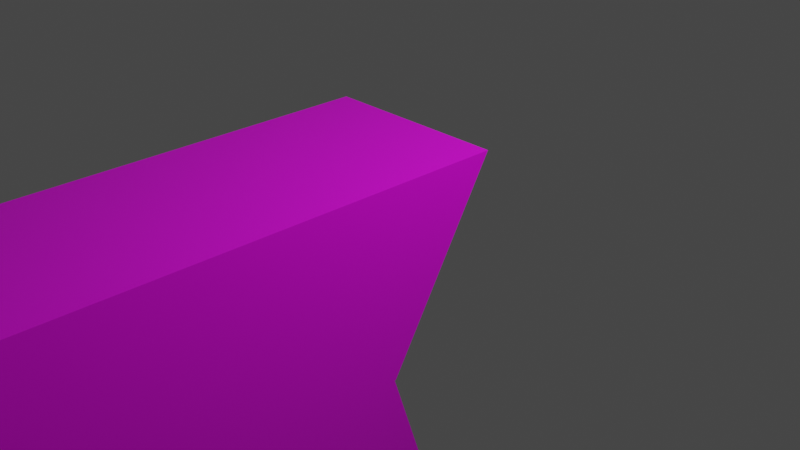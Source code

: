 # Source: gun3.blend  (saved by Blender 3.1.7; exported with 4.5.12 LTS)
import bpy
from mathutils import Matrix  # noqa: F401  (used for matrix-valued properties, if any)

bpy.ops.wm.read_factory_settings(use_empty=True)
scene = bpy.context.scene
scene.name = 'Scene'

# ---- collections
col_collection = bpy.data.collections.new('Collection'); scene.collection.children.link(col_collection)

# ---- images (referenced by path relative to the original .blend; pixels are not part of the script)
import os
ASSET_DIR = os.environ.get("B2B_ASSET_DIR", "")  # directory of the original .blend (textures are referenced by path, not embedded)
HERE = os.path.dirname(os.path.abspath(__file__))  # packed textures are extracted next to this script under _unpacked/

def load_image(name, relpath, width, height, colorspace="sRGB"):
    """Load a texture the original file referenced (path relative to the .blend, or extracted next to this script)."""
    p = next((c for c in (os.path.join(HERE, relpath), os.path.join(ASSET_DIR, relpath)) if relpath and os.path.exists(c)), "")
    if p:
        img = bpy.data.images.load(p, check_existing=True)
        img.name = name
    else:  # same state as the original file: an image datablock whose file is absent (Cycles renders it pink)
        img = bpy.data.images.new(name, width, height)
        img.source = "FILE"
        img.filepath = "//" + (relpath or name)
    img.colorspace_settings.name = colorspace
    return img
img_gun3 = load_image('Gun3', 'Gun3.png', 1024, 1024, 'sRGB')

# ---- materials (node trees are filled in below, after node groups)
mat_material = bpy.data.materials.new('Material')
mat_material.alpha_threshold = 0.0
mat_material.use_transparent_shadow = False
mat_material.line_color = (0.0, 0.0, 0.0, 1.0)

# ---- material node trees
mat_material.use_nodes = True; mat_material.node_tree.nodes.clear()
_N = mat_material.node_tree.nodes; _L = mat_material.node_tree.links
n0 = _N.new('ShaderNodeOutputMaterial'); n0.name = 'Material Output'; n0.location = (300, 300)
n1 = _N.new('ShaderNodeBsdfPrincipled'); n1.name = 'Principled BSDF'; n1.location = (10, 300)
n1.distribution = 'GGX'
n1.subsurface_method = 'RANDOM_WALK_SKIN'
n1.inputs[2].default_value = 0.4
n1.inputs[3].default_value = 1.45
n1.inputs[27].default_value = (0.0, 0.0, 0.0, 1.0)
n1.inputs[28].default_value = 1.0
n2 = _N.new('ShaderNodeTexImage'); n2.name = 'Image Texture'; n2.location = (-280, 280)
n2.image = img_gun3
_L.new(n1.outputs[0], n0.inputs[0])
_L.new(n2.outputs[0], n1.inputs[0])
n0.is_active_output = True

# ---- world
world_world = bpy.data.worlds.new('World'); scene.world = world_world
world_world.use_nodes = True; world_world.node_tree.nodes.clear()
_N = world_world.node_tree.nodes; _L = world_world.node_tree.links
n0 = _N.new('ShaderNodeOutputWorld'); n0.name = 'World Output'; n0.location = (300, 300)
n1 = _N.new('ShaderNodeBackground'); n1.name = 'Background'; n1.location = (10, 300)
n1.inputs[0].default_value = (0.05088, 0.05088, 0.05088, 1.0)
_L.new(n1.outputs[0], n0.inputs[0])
n0.is_active_output = True
world_world.color = (0.05088, 0.05088, 0.05088)
world_world.use_sun_shadow = False
world_world.sun_shadow_jitter_overblur = 0.0

# ---- cameras
cam_camera = bpy.data.cameras.new('Camera')
cam_camera.clip_end = 100.0
cam_camera.ortho_scale = 7.314

# ---- lights
light_light = bpy.data.lights.new('Light', 'POINT')
light_light.transmission_factor = 0.0
light_light.energy = 1000.0
light_light.shadow_soft_size = 0.1
light_light.shadow_maximum_resolution = 0.006
light_light.use_absolute_resolution = True

# ---- meshes
me_cube = bpy.data.meshes.new('Cube')
me_cube.from_pydata([(7.497, 1.0, 1.0), (7.497, 1.0, -1.0), (7.497, -1.0, 1.0), (7.497, -1.0, -1.0), (-0.1859, 1.0, 1.0), (0.9859, 1.0, -1.0), (-0.1859, -1.0, 1.0), (0.9859, -1.0, -1.0), (9.286, 1.0, 1.0), (9.286, 1.0, -1.0), (9.286, -1.0, 1.0), (9.286, -1.0, -1.0), (10.8, 1.0, 1.0), (10.8, 1.0, -1.0), (10.8, -1.0, 1.0), (10.8, -1.0, -1.0), (7.497, -1.0, -2.426), (7.497, 1.0, -2.426), (9.286, -1.0, -1.102), (9.286, 1.0, -1.102), (12.0, 1.0, 1.0), (12.0, 1.0, -1.0), (12.0, -1.0, 1.0), (12.0, -1.0, -1.0), (9.793, -1.0, -4.161), (9.793, 0.9996, -4.161), (10.89, -1.0, -4.161), (10.89, 0.9996, -4.161), (12.25, 0.9996, 1.0), (13.82, 1.0, -0.3096), (12.25, -1.0, 1.0), (13.82, -0.9998, -0.3096), (9.286, 1.0, 1.751), (9.286, -1.0, 1.751), (10.8, 1.0, 1.751), (10.8, -1.0, 1.751), (1.0, -1.0, -1.0), (1.0, 1.0, -1.0), (0.5364, -1.0, -2.426), (0.5364, 1.0, -2.426), (8.591, 1.0, 1.0), (8.591, -1.0, 1.0), (9.1, 1.0, 1.751), (9.1, -1.0, 1.751), (10.92, 1.0, 1.0), (10.92, -1.0, 1.0), (11.43, 1.0, 1.751), (11.43, -1.0, 1.751)], [], [(0, 4, 6, 2), (3, 2, 6, 7), (7, 6, 4, 5), (5, 1, 3, 7), (1, 17, 39, 37), (5, 4, 0, 1), (10, 14, 35, 33), (0, 2, 10, 8), (2, 3, 11, 10), (1, 0, 8, 9), (14, 15, 23, 22), (9, 8, 12, 13), (11, 9, 13, 15), (10, 11, 15, 14), (16, 17, 19, 18), (1, 9, 19, 17), (11, 3, 16, 18), (9, 11, 18, 19), (23, 21, 29, 31), (12, 14, 22, 20), (13, 12, 20, 21), (13, 21, 27, 25), (24, 25, 27, 26), (21, 23, 26, 27), (23, 15, 24, 26), (15, 13, 25, 24), (29, 28, 30, 31), (22, 23, 31, 30), (20, 22, 30, 28), (21, 20, 28, 29), (32, 33, 35, 34), (35, 14, 45, 47), (33, 32, 42, 43), (12, 8, 32, 34), (36, 37, 39, 38), (17, 16, 38, 39), (3, 1, 37, 36), (16, 3, 36, 38), (40, 41, 43, 42), (8, 10, 41, 40), (32, 8, 40, 42), (10, 33, 43, 41), (45, 44, 46, 47), (34, 35, 47, 46), (14, 12, 44, 45), (12, 34, 46, 44)])
_uv = me_cube.uv_layers.new(name='UVMap')
_uv.uv.foreach_set('vector', [0.7987, 0.1034, 0.7987, 0.5473, 0.6831, 0.5473, 0.6831, 0.1034, 0.1826, 0.3652, 0.2982, 0.3652, 0.2982, 0.8091, 0.1826, 0.7414, 0.9142, 0.0, 0.9936, 0.0, 0.9936, 0.1156, 0.9142, 0.1156, 0.9142, 0.5088, 0.9142, 0.8844, 0.7987, 0.8844, 0.7987, 0.5088, 0.5242, 0.4439, 0.4418, 0.4439, 0.4418, 0.04173, 0.5242, 0.06853, 0.5242, 0.0677, 0.6398, 0.0, 0.6398, 0.4439, 0.5242, 0.4439, 0.2982, 0.2618, 0.2982, 0.1742, 0.3416, 0.1742, 0.3416, 0.2618, 0.7987, 0.1034, 0.6831, 0.1034, 0.6831, 0.0, 0.7987, 0.0, 0.2982, 0.3652, 0.1826, 0.3652, 0.1826, 0.2618, 0.2982, 0.2618, 0.5242, 0.4439, 0.6398, 0.4439, 0.6398, 0.5473, 0.5242, 0.5473, 0.2982, 0.1742, 0.1826, 0.1742, 0.1826, 0.105, 0.2982, 0.105, 0.5242, 0.5473, 0.6398, 0.5473, 0.6398, 0.6349, 0.5242, 0.6349, 0.6566, 0.8091, 0.6566, 0.9246, 0.5691, 0.9246, 0.5691, 0.8091, 0.2982, 0.2618, 0.1826, 0.2618, 0.1826, 0.1742, 0.2982, 0.1742, 0.9142, 0.1072, 0.7987, 0.1072, 0.7987, 0.0, 0.9142, 0.0, 0.5242, 0.4439, 0.5242, 0.5473, 0.5183, 0.5473, 0.4418, 0.4439, 0.1826, 0.2618, 0.1826, 0.3652, 0.1002, 0.3652, 0.1768, 0.2618, 0.9142, 0.8089, 0.9142, 0.6933, 0.92, 0.6933, 0.92, 0.8089, 0.4622, 0.9246, 0.4622, 0.8091, 0.5691, 0.8091, 0.5691, 0.9246, 0.3467, 0.9832, 0.2311, 0.9832, 0.2311, 0.914, 0.3467, 0.914, 0.5242, 0.6349, 0.6398, 0.6349, 0.6398, 0.7041, 0.5242, 0.7041, 0.5242, 0.6349, 0.5242, 0.7041, 0.3416, 0.6401, 0.3416, 0.5765, 0.9142, 0.2311, 0.9142, 0.1156, 0.9778, 0.1156, 0.9778, 0.2311, 0.2311, 0.9999, 0.1156, 0.9998, 0.1156, 0.8091, 0.2311, 0.8091, 0.1826, 0.105, 0.1826, 0.1742, 0.0, 0.2325, 0.0, 0.1689, 0.1156, 0.9999, 0.0, 0.9999, 0.0, 0.8091, 0.1156, 0.8091, 0.3467, 0.8091, 0.3467, 0.8995, 0.2311, 0.8996, 0.2311, 0.8091, 0.2982, 0.105, 0.1826, 0.105, 0.2225, 0.0, 0.2982, 0.09048, 0.3467, 0.914, 0.2311, 0.914, 0.2311, 0.8996, 0.3467, 0.8995, 0.5242, 0.7041, 0.6398, 0.7041, 0.6398, 0.7186, 0.5641, 0.8091, 0.4622, 0.9328, 0.3467, 0.9328, 0.3467, 0.8452, 0.4622, 0.8452, 0.3416, 0.1742, 0.2982, 0.1742, 0.2982, 0.1676, 0.3416, 0.1381, 0.3467, 0.9328, 0.4622, 0.9328, 0.4622, 0.9436, 0.3467, 0.9436, 0.6398, 0.6349, 0.6398, 0.5473, 0.6831, 0.5473, 0.6831, 0.6349, 0.7987, 1.0, 0.7987, 0.8844, 0.885, 0.8844, 0.885, 1.0, 0.7987, 0.1072, 0.9142, 0.1072, 0.9142, 0.5088, 0.7987, 0.5088, 0.7987, 0.9226, 0.6831, 0.9226, 0.6831, 0.5473, 0.7987, 0.5473, 0.1002, 0.3652, 0.1826, 0.3652, 0.1826, 0.7405, 0.1002, 0.7673, 0.9657, 0.2311, 0.9657, 0.3467, 0.9142, 0.3467, 0.9142, 0.2311, 0.9142, 0.5778, 0.9142, 0.4622, 0.9544, 0.4622, 0.9544, 0.5778, 0.6831, 0.5473, 0.6398, 0.5473, 0.6398, 0.5071, 0.6831, 0.5365, 0.2982, 0.2618, 0.3416, 0.2618, 0.3416, 0.2726, 0.2982, 0.302, 0.9619, 0.3467, 0.9619, 0.4622, 0.9142, 0.4622, 0.9142, 0.3467, 0.4622, 0.8452, 0.3467, 0.8452, 0.3467, 0.8091, 0.4622, 0.8091, 0.9207, 0.5778, 0.9207, 0.6933, 0.9142, 0.6933, 0.9142, 0.5778, 0.6398, 0.6349, 0.6831, 0.6349, 0.6831, 0.671, 0.6398, 0.6414])
me_cube.materials.append(mat_material)
me_cube.use_remesh_preserve_volume = False
me_cube.use_remesh_preserve_attributes = False
me_cube.use_mirror_vertex_groups = False
me_cube.update()

# ---- objects
ob_cube = bpy.data.objects.new('Cube', me_cube)
ob_light = bpy.data.objects.new('Light', light_light)
ob_camera = bpy.data.objects.new('Camera', cam_camera)

# ---- transforms, parenting, visibility, modifiers, constraints
ob_cube.location = (0.0, 0.0, 0.0)
ob_cube.rotation_euler = (0.0, -0.0, -1.57)
ob_cube.lock_rotations_4d = False
ob_cube.empty_display_type = 'ARROWS'
ob_cube.lineart.crease_threshold = 0.0
ob_light.location = (4.076, 1.005, 5.904)
ob_light.rotation_euler = (0.6503, 0.05522, 1.866)
ob_light.lock_rotations_4d = False
ob_light.empty_display_type = 'ARROWS'
ob_light.color = (0.0, 0.0, 0.0, 0.0)
ob_light.lineart.crease_threshold = 0.0
ob_camera.location = (7.359, -6.926, 4.958)
ob_camera.rotation_euler = (1.109, 0.0, 0.8149)
ob_camera.lock_rotations_4d = False
ob_camera.empty_display_type = 'ARROWS'
ob_camera.color = (0.0, 0.0, 0.0, 0.0)
ob_camera.display_type = 'WIRE'
ob_camera.lineart.crease_threshold = 0.0

# ---- collection membership
col_collection.objects.link(ob_cube)
col_collection.objects.link(ob_light)
col_collection.objects.link(ob_camera)

# ---- scene / render settings (as saved in the file)
scene.camera = ob_camera
scene.frame_start = 1; scene.frame_end = 250; scene.frame_set(1)
scene.render.engine = 'BLENDER_EEVEE_NEXT'
scene.cycles.sampling_pattern = 'TABULATED_SOBOL'
scene.cycles.use_light_tree = False
scene.view_settings.view_transform = 'Filmic'
bpy.context.view_layer.update()
